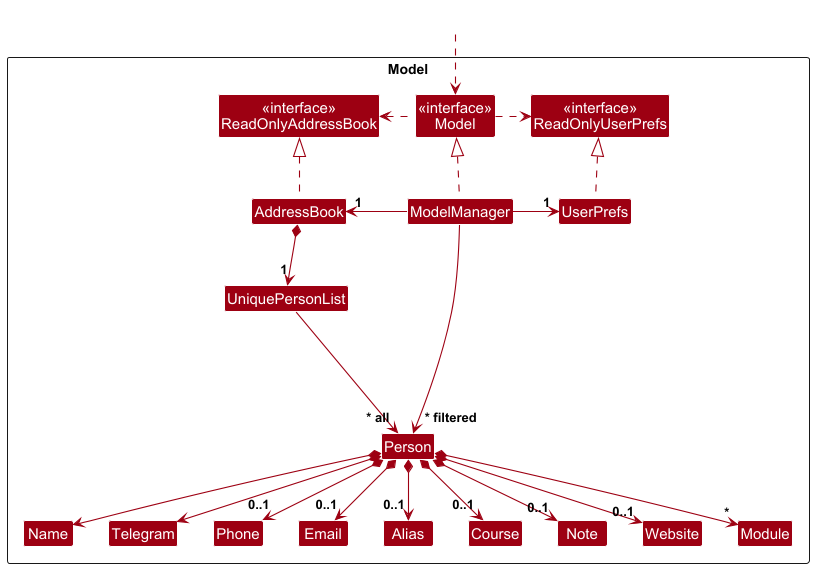

The diagram above was rendered by PlantUML. Its source (embedded in the PNG):
@startuml
!include style.puml
skinparam arrowThickness 1.1
skinparam arrowColor MODEL_COLOR
skinparam classBackgroundColor MODEL_COLOR

Package Model as ModelPackage <<Rectangle>>{
Class "<<interface>>\nReadOnlyAddressBook" as ReadOnlyAddressBook
Class "<<interface>>\nReadOnlyUserPrefs" as ReadOnlyUserPrefs
Class "<<interface>>\nModel" as Model
Class AddressBook
Class ModelManager
Class UserPrefs

Class UniquePersonList
Class Person
Class Name
Class Telegram
Class Phone
Class Email
Class Alias
Class Course
Class Note
Class Website
Class Module

Class I #FFFFFF
}

Class HiddenOutside #FFFFFF
HiddenOutside ..> Model

AddressBook .up.|> ReadOnlyAddressBook

ModelManager .up.|> Model
Model .right.> ReadOnlyUserPrefs
Model .left.> ReadOnlyAddressBook
ModelManager -left-> "1" AddressBook
ModelManager -right-> "1" UserPrefs
UserPrefs .up.|> ReadOnlyUserPrefs

AddressBook *--> "1" UniquePersonList
UniquePersonList --> "~* all" Person
Person *--> Name
Person *--> Telegram
Person *--> "0..1" Phone
Person *--> "0..1" Email
Person *--> "0..1" Alias
Person *--> "0..1" Course
Person *--> "0..1" Note
Person *--> "0..1" Website
Person *--> "*" Module

Person -[hidden]up--> I
UniquePersonList -[hidden]right-> I

ModelManager --> "~* filtered" Person
@enduml